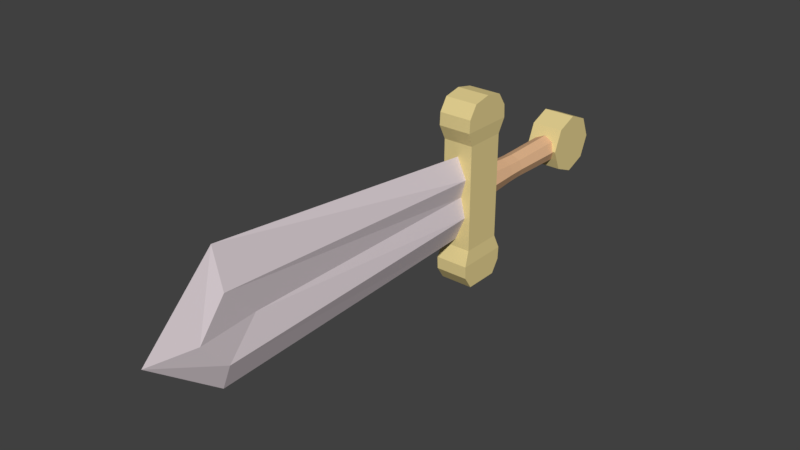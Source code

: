 # Source: sword.blend  (saved by Blender 2.79.0; exported with 4.5.12 LTS)
import bpy
from mathutils import Matrix  # noqa: F401  (used for matrix-valued properties, if any)

bpy.ops.wm.read_factory_settings(use_empty=True)
scene = bpy.context.scene
scene.name = 'Scene'

# ---- collections
col_collection_1 = bpy.data.collections.new('Collection 1'); scene.collection.children.link(col_collection_1)

# ---- materials (node trees are filled in below, after node groups)
mat_knightsteel = bpy.data.materials.new('KnightSteel')
mat_knightsteel.alpha_threshold = 0.0
mat_knightsteel.use_transparent_shadow = False
mat_knightsteel.diffuse_color = (0.757, 0.6683, 0.7037, 1.0)
mat_knightsteel.roughness = 0.5
mat_knightsteel.specular_intensity = 0.5371
mat_swordhandbar = bpy.data.materials.new('SwordHandBar')
mat_swordhandbar.alpha_threshold = 0.0
mat_swordhandbar.use_transparent_shadow = False
mat_swordhandbar.diffuse_color = (0.8, 0.4867, 0.276, 1.0)
mat_swordhandbar.roughness = 0.5
mat_swordhandbar.specular_intensity = 0.0
mat_sworddetails = bpy.data.materials.new('SwordDetails')
mat_sworddetails.alpha_threshold = 0.0
mat_sworddetails.use_transparent_shadow = False
mat_sworddetails.diffuse_color = (0.8, 0.6544, 0.2911, 1.0)
mat_sworddetails.roughness = 0.5

# ---- material node trees

# ---- world
world_world = bpy.data.worlds.new('World'); scene.world = world_world
world_world.color = (0.05088, 0.05088, 0.05088)
world_world.use_sun_shadow = False
world_world.sun_shadow_jitter_overblur = 0.0
world_world.cycles.sampling_method = 'MANUAL'

# ---- meshes
me_cube_001 = bpy.data.meshes.new('Cube.001')
me_cube_001.from_pydata([(0.05759, -1.109, -0.179), (0.05759, -1.109, 0.1907), (0.05759, 0.6076, -0.1184), (0.05759, 0.6076, 0.1065), (0.0, 0.6076, -0.2622), (0.0, 0.6076, 0.23), (0.0, -1.109, -0.3285), (0.0, -1.109, 0.4072), (0.02943, -0.9117, -0.004513), (0.02943, 0.6076, -0.001488), (0.05759, -1.263, -0.004513), (0.0, -1.528, -0.004513), (0.0, 0.5707, 0.395), (0.0, 0.8834, 0.395), (0.09737, 0.8834, 0.395), (0.09737, 0.5707, 0.395), (0.09737, 0.5707, -0.3956), (0.08928, 0.6058, 0.3099), (0.09737, 0.8834, -0.3956), (0.08928, 0.8483, 0.3099), (0.0, 0.8834, -0.3956), (0.0, 0.8483, 0.3099), (0.0, 0.5707, -0.3956), (0.0, 0.6058, 0.3099), (0.0, 0.6236, 0.5429), (0.0, 0.8305, 0.5429), (0.09737, 0.8305, 0.5429), (0.09737, 0.6236, 0.5429), (0.09737, 0.5747, 0.469), (0.0, 0.5747, 0.469), (0.09737, 0.8794, 0.469), (0.0, 0.8794, 0.469), (0.08928, 0.8483, -0.0002806), (0.08928, 0.6058, -0.0002806), (0.0, 0.6058, -0.0002806), (0.0, 0.8483, -0.0002806), (0.08928, 0.6058, -0.3105), (0.08928, 0.8483, -0.3105), (0.0, 0.8483, -0.3105), (0.0, 0.6058, -0.3105), (0.0, 0.6236, -0.5435), (0.0, 0.8305, -0.5435), (0.09737, 0.8305, -0.5435), (0.09737, 0.6236, -0.5435), (0.09737, 0.5747, -0.4695), (0.0, 0.5747, -0.4695), (0.09737, 0.8794, -0.4695), (0.0, 0.8794, -0.4695), (0.0, 1.56, 0.08129), (0.0, 0.8477, 0.09278), (0.05656, 1.56, 0.05747), (0.05913, 0.8477, 0.0656), (0.08037, 1.56, -2.266e-05), (0.08632, 0.8477, -2.266e-05), (0.05656, 1.56, -0.05752), (0.05913, 0.8477, -0.06564), (0.0, 1.56, -0.08133), (0.0, 0.8477, -0.09283), (0.0, 1.027, 0.07437), (0.05501, 1.027, 0.05258), (0.0768, 1.027, -2.266e-05), (0.05501, 1.027, -0.05263), (0.0, 1.027, -0.07442), (0.05391, 1.12, 0.04928), (0.07434, 1.12, -2.266e-05), (0.05391, 1.12, -0.04933), (0.0, 1.12, -0.06975), (0.0, 1.12, 0.07016), (0.09737, 0.727, 0.395), (0.09737, 0.727, -0.3956), (0.08928, 0.727, 0.3099), (0.08928, 0.727, -0.3105), (0.09737, 0.727, 0.5641), (0.0, 0.727, 0.5641), (0.09737, 0.727, 0.469), (0.08928, 0.727, -0.0002806), (0.09737, 0.727, -0.5435), (0.0, 0.727, -0.5435), (0.09737, 0.727, -0.4695), (0.0954, 1.781, 0.005292), (0.0954, 1.73, -0.1175), (0.0954, 1.606, -0.1686), (0.0954, 1.483, -0.1175), (0.0954, 1.432, 0.005292), (0.0954, 1.483, 0.1291), (0.0954, 1.606, 0.1802), (0.0954, 1.73, 0.1291), (0.0, 1.781, 0.005292), (0.0, 1.73, -0.1175), (0.0, 1.606, -0.1686), (0.0, 1.483, -0.1175), (0.0, 1.432, 0.005292), (0.0, 1.483, 0.1291), (0.0, 1.606, 0.1802), (0.0, 1.73, 0.1291)], [], [(35, 21, 19, 32), (9, 3, 1, 8), (4, 2, 0, 6), (8, 1, 10), (3, 5, 7, 1), (10, 1, 7, 11), (0, 8, 10), (0, 10, 11, 6), (2, 9, 8, 0), (72, 73, 24, 27), (75, 70, 17, 33), (23, 17, 15, 12), (39, 22, 16, 36), (70, 19, 14, 68), (19, 21, 13, 14), (74, 30, 26, 72), (33, 17, 23, 34), (29, 28, 27, 24), (30, 31, 25, 26), (14, 13, 31, 30), (12, 15, 28, 29), (68, 14, 30, 74), (76, 43, 40, 77), (75, 33, 36, 71), (35, 32, 37, 38), (71, 69, 18, 37), (37, 18, 20, 38), (78, 76, 42, 46), (33, 34, 39, 36), (45, 40, 43, 44), (46, 42, 41, 47), (18, 46, 47, 20), (22, 45, 44, 16), (69, 78, 46, 18), (58, 49, 51, 59), (59, 51, 53, 60), (60, 53, 55, 61), (61, 55, 57, 62), (56, 48, 50, 52, 54), (51, 49, 57, 55, 53), (65, 61, 62, 66), (64, 60, 61, 65), (63, 59, 60, 64), (67, 58, 59, 63), (48, 67, 63, 50), (50, 63, 64, 52), (52, 64, 65, 54), (54, 65, 66, 56), (16, 44, 78, 69), (44, 43, 76, 78), (36, 16, 69, 71), (32, 75, 71, 37), (42, 76, 77, 41), (15, 68, 74, 28), (28, 74, 72, 27), (17, 70, 68, 15), (32, 19, 70, 75), (26, 25, 73, 72), (87, 79, 80, 88), (88, 80, 81, 89), (89, 81, 82, 90), (90, 82, 83, 91), (91, 83, 84, 92), (92, 84, 85, 93), (80, 79, 86, 85, 84, 83, 82, 81), (93, 85, 86, 94), (94, 86, 79, 87)])
me_cube_001.polygons.foreach_set('material_index', [2, 0, 0, 0, 0, 0, 0, 0, 0, 2, 2, 2, 2, 2, 2, 2, 2, 2, 2, 2, 2, 2, 2, 2, 2, 2, 2, 2, 2, 2, 2, 2, 2, 2, 1, 1, 1, 1, 1, 1, 1, 1, 1, 1, 1, 1, 1, 1, 2, 2, 2, 2, 2, 2, 2, 2, 2, 2, 2, 2, 2, 2, 2, 2, 2, 2, 2])
me_cube_001.materials.append(mat_knightsteel)
me_cube_001.materials.append(mat_swordhandbar)
me_cube_001.materials.append(mat_sworddetails)
me_cube_001.use_remesh_preserve_volume = False
me_cube_001.use_remesh_preserve_attributes = False
me_cube_001.use_mirror_vertex_groups = False
me_cube_001.update()

# ---- objects
ob_sword = bpy.data.objects.new('Sword', me_cube_001)

# ---- transforms, parenting, visibility, modifiers, constraints
ob_sword.location = (0.0, 0.0, 0.0)
ob_sword.lineart.crease_threshold = 0.0
_m = ob_sword.modifiers.new('Mirror', 'MIRROR')
_m.use_clip = True

# ---- collection membership
col_collection_1.objects.link(ob_sword)

# ---- scene / render settings (as saved in the file)
scene.frame_start = 1; scene.frame_end = 250; scene.frame_set(1)
scene.render.engine = 'BLENDER_EEVEE_NEXT'
scene.render.resolution_percentage = 50
scene.render.dither_intensity = 0.0
scene.cycles.use_denoising = False
scene.cycles.samples = 128
scene.cycles.sampling_pattern = 'TABULATED_SOBOL'
scene.cycles.use_adaptive_sampling = False
scene.cycles.use_light_tree = False
scene.cycles.blur_glossy = 0.0
scene.cycles.sample_clamp_indirect = 0.0
scene.view_settings.view_transform = 'Standard'
bpy.context.view_layer.update()

# ---- added for rendering (the .blend has no active camera and no usable light): camera, sun
cam_auto = bpy.data.cameras.new('AutoCamera')
cam_auto.lens = 50.0
cam_auto.sensor_width = 36.0
cam_auto.clip_end = 1000.0
ob_auto_camera = bpy.data.objects.new('AutoCamera', cam_auto)
scene.collection.objects.link(ob_auto_camera)
ob_auto_camera.location = (3.23283, -3.7529, 2.59656)
ob_auto_camera.rotation_euler = (1.09748, -7.21219e-08, 0.694738)
scene.camera = ob_auto_camera
light_auto_sun = bpy.data.lights.new('AutoSun', 'SUN')
light_auto_sun.energy = 3.0
light_auto_sun.angle = 0.0523599
ob_auto_sun = bpy.data.objects.new('AutoSun', light_auto_sun)
scene.collection.objects.link(ob_auto_sun)
ob_auto_sun.rotation_euler = (0.872665, 0.174533, 0.523599)
bpy.context.view_layer.update()
